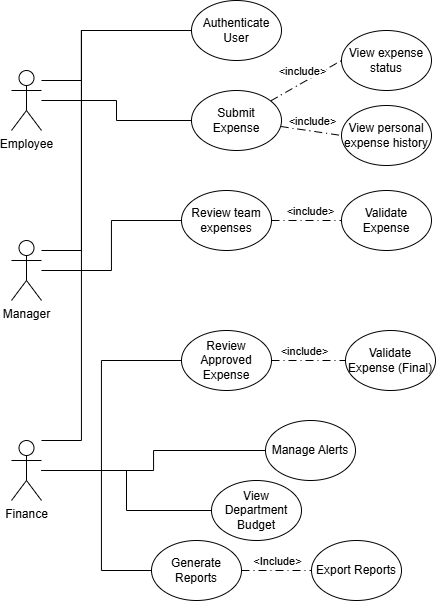

The diagram above was exported from draw.io. Its source (the exported page's mxGraphModel, read from the mxfile embedded in the PNG):
<mxGraphModel dx="1169" dy="624" grid="1" gridSize="10" guides="1" tooltips="1" connect="1" arrows="1" fold="1" page="1" pageScale="1" pageWidth="827" pageHeight="1169" math="0" shadow="0">
  <root>
    <mxCell id="0" />
    <mxCell id="1" parent="0" />
    <mxCell id="vf8zzWTUoj_WjT9ZzibQ-13" edge="1" parent="1" source="vf8zzWTUoj_WjT9ZzibQ-1" style="edgeStyle=orthogonalEdgeStyle;rounded=0;orthogonalLoop=1;jettySize=auto;html=1;entryX=0;entryY=0.5;entryDx=0;entryDy=0;endArrow=none;endFill=0;" target="vf8zzWTUoj_WjT9ZzibQ-9">
      <mxGeometry relative="1" as="geometry">
        <Array as="points">
          <mxPoint x="150" y="100" />
          <mxPoint x="150" y="50" />
        </Array>
      </mxGeometry>
    </mxCell>
    <mxCell id="vf8zzWTUoj_WjT9ZzibQ-25" edge="1" parent="1" source="vf8zzWTUoj_WjT9ZzibQ-1" style="edgeStyle=orthogonalEdgeStyle;rounded=0;orthogonalLoop=1;jettySize=auto;html=1;jumpStyle=arc;entryX=0;entryY=0.5;entryDx=0;entryDy=0;endArrow=none;endFill=0;" target="vf8zzWTUoj_WjT9ZzibQ-18">
      <mxGeometry relative="1" as="geometry">
        <mxPoint x="140" y="120" as="targetPoint" />
      </mxGeometry>
    </mxCell>
    <mxCell id="vf8zzWTUoj_WjT9ZzibQ-1" parent="1" style="shape=umlActor;verticalLabelPosition=bottom;verticalAlign=top;html=1;outlineConnect=0;" value="Employee" vertex="1">
      <mxGeometry height="60" width="30" x="80" y="90" as="geometry" />
    </mxCell>
    <mxCell id="vf8zzWTUoj_WjT9ZzibQ-14" edge="1" parent="1" source="vf8zzWTUoj_WjT9ZzibQ-2" style="edgeStyle=orthogonalEdgeStyle;rounded=0;orthogonalLoop=1;jettySize=auto;html=1;entryX=0;entryY=0.5;entryDx=0;entryDy=0;endArrow=none;endFill=0;" target="vf8zzWTUoj_WjT9ZzibQ-9">
      <mxGeometry relative="1" as="geometry">
        <Array as="points">
          <mxPoint x="150" y="270" />
          <mxPoint x="150" y="50" />
        </Array>
      </mxGeometry>
    </mxCell>
    <mxCell id="vf8zzWTUoj_WjT9ZzibQ-33" edge="1" parent="1" source="vf8zzWTUoj_WjT9ZzibQ-2" style="edgeStyle=orthogonalEdgeStyle;rounded=0;orthogonalLoop=1;jettySize=auto;html=1;entryX=0;entryY=0.5;entryDx=0;entryDy=0;endArrow=none;endFill=0;" target="vf8zzWTUoj_WjT9ZzibQ-28">
      <mxGeometry relative="1" as="geometry" />
    </mxCell>
    <mxCell id="vf8zzWTUoj_WjT9ZzibQ-2" parent="1" style="shape=umlActor;verticalLabelPosition=bottom;verticalAlign=top;html=1;outlineConnect=0;" value="Manager" vertex="1">
      <mxGeometry height="60" width="30" x="80" y="260" as="geometry" />
    </mxCell>
    <mxCell id="vf8zzWTUoj_WjT9ZzibQ-15" edge="1" parent="1" source="vf8zzWTUoj_WjT9ZzibQ-3" style="edgeStyle=orthogonalEdgeStyle;rounded=0;orthogonalLoop=1;jettySize=auto;html=1;entryX=0;entryY=0.5;entryDx=0;entryDy=0;endArrow=none;endFill=0;" target="vf8zzWTUoj_WjT9ZzibQ-9">
      <mxGeometry relative="1" as="geometry">
        <Array as="points">
          <mxPoint x="150" y="460" />
          <mxPoint x="150" y="50" />
        </Array>
      </mxGeometry>
    </mxCell>
    <mxCell id="vf8zzWTUoj_WjT9ZzibQ-41" edge="1" parent="1" source="vf8zzWTUoj_WjT9ZzibQ-3" style="edgeStyle=orthogonalEdgeStyle;rounded=0;orthogonalLoop=1;jettySize=auto;html=1;entryX=0;entryY=0.5;entryDx=0;entryDy=0;endArrow=none;endFill=0;" target="vf8zzWTUoj_WjT9ZzibQ-40">
      <mxGeometry relative="1" as="geometry">
        <Array as="points">
          <mxPoint x="170" y="490" />
          <mxPoint x="170" y="380" />
        </Array>
      </mxGeometry>
    </mxCell>
    <mxCell id="vf8zzWTUoj_WjT9ZzibQ-42" edge="1" parent="1" source="vf8zzWTUoj_WjT9ZzibQ-3" style="edgeStyle=orthogonalEdgeStyle;rounded=0;orthogonalLoop=1;jettySize=auto;html=1;entryX=0;entryY=0.5;entryDx=0;entryDy=0;endArrow=none;endFill=0;" target="vf8zzWTUoj_WjT9ZzibQ-38">
      <mxGeometry relative="1" as="geometry" />
    </mxCell>
    <mxCell id="vf8zzWTUoj_WjT9ZzibQ-43" edge="1" parent="1" source="vf8zzWTUoj_WjT9ZzibQ-3" style="edgeStyle=orthogonalEdgeStyle;rounded=0;orthogonalLoop=1;jettySize=auto;html=1;entryX=0;entryY=0.5;entryDx=0;entryDy=0;endArrow=none;endFill=0;" target="vf8zzWTUoj_WjT9ZzibQ-37">
      <mxGeometry relative="1" as="geometry" />
    </mxCell>
    <mxCell id="vf8zzWTUoj_WjT9ZzibQ-44" edge="1" parent="1" source="vf8zzWTUoj_WjT9ZzibQ-3" style="edgeStyle=orthogonalEdgeStyle;rounded=0;orthogonalLoop=1;jettySize=auto;html=1;entryX=0;entryY=0.5;entryDx=0;entryDy=0;endArrow=none;endFill=0;" target="vf8zzWTUoj_WjT9ZzibQ-35">
      <mxGeometry relative="1" as="geometry">
        <Array as="points">
          <mxPoint x="170" y="490" />
          <mxPoint x="170" y="590" />
        </Array>
      </mxGeometry>
    </mxCell>
    <mxCell id="vf8zzWTUoj_WjT9ZzibQ-3" parent="1" style="shape=umlActor;verticalLabelPosition=bottom;verticalAlign=top;html=1;outlineConnect=0;" value="Finance" vertex="1">
      <mxGeometry height="60" width="30" x="80" y="460" as="geometry" />
    </mxCell>
    <mxCell id="vf8zzWTUoj_WjT9ZzibQ-9" parent="1" style="ellipse;whiteSpace=wrap;html=1;verticalAlign=middle;" value="&lt;div&gt;&lt;span style=&quot;background-color: transparent; color: light-dark(rgb(0, 0, 0), rgb(255, 255, 255));&quot;&gt;Authenticate&lt;/span&gt;&lt;/div&gt;&lt;div&gt;User&lt;/div&gt;" vertex="1">
      <mxGeometry height="60" width="90" x="260" y="20" as="geometry" />
    </mxCell>
    <mxCell id="vf8zzWTUoj_WjT9ZzibQ-21" edge="1" parent="1" source="vf8zzWTUoj_WjT9ZzibQ-18" style="rounded=0;orthogonalLoop=1;jettySize=auto;html=1;entryX=0;entryY=0.5;entryDx=0;entryDy=0;endArrow=none;endFill=0;dashed=1;dashPattern=8 4 1 4;" target="vf8zzWTUoj_WjT9ZzibQ-19">
      <mxGeometry relative="1" as="geometry" />
    </mxCell>
    <mxCell id="vf8zzWTUoj_WjT9ZzibQ-26" connectable="0" parent="vf8zzWTUoj_WjT9ZzibQ-21" style="edgeLabel;html=1;align=center;verticalAlign=middle;resizable=0;points=[];" value="&amp;lt;include&amp;gt;" vertex="1">
      <mxGeometry relative="1" x="-0.1616" y="-3" as="geometry">
        <mxPoint y="-16" as="offset" />
      </mxGeometry>
    </mxCell>
    <mxCell id="vf8zzWTUoj_WjT9ZzibQ-22" edge="1" parent="1" source="vf8zzWTUoj_WjT9ZzibQ-18" style="rounded=0;orthogonalLoop=1;jettySize=auto;html=1;entryX=0;entryY=0.5;entryDx=0;entryDy=0;endArrow=none;endFill=0;dashed=1;dashPattern=8 4 1 4;" target="vf8zzWTUoj_WjT9ZzibQ-23">
      <mxGeometry relative="1" as="geometry">
        <mxPoint x="382.5" y="205" as="targetPoint" />
      </mxGeometry>
    </mxCell>
    <mxCell id="vf8zzWTUoj_WjT9ZzibQ-27" connectable="0" parent="vf8zzWTUoj_WjT9ZzibQ-22" style="edgeLabel;html=1;align=center;verticalAlign=middle;resizable=0;points=[];" value="&amp;lt;include&amp;gt;" vertex="1">
      <mxGeometry relative="1" x="-0.1064" y="4" as="geometry">
        <mxPoint x="4" y="-6" as="offset" />
      </mxGeometry>
    </mxCell>
    <mxCell id="vf8zzWTUoj_WjT9ZzibQ-18" parent="1" style="ellipse;whiteSpace=wrap;html=1;verticalAlign=middle;" value="&lt;div&gt;&lt;span style=&quot;background-color: transparent; color: light-dark(rgb(0, 0, 0), rgb(255, 255, 255));&quot;&gt;Submit&lt;/span&gt;&lt;/div&gt;&lt;div&gt;Expense&lt;/div&gt;" vertex="1">
      <mxGeometry height="60" width="90" x="260" y="110" as="geometry" />
    </mxCell>
    <mxCell id="vf8zzWTUoj_WjT9ZzibQ-19" parent="1" style="ellipse;whiteSpace=wrap;html=1;verticalAlign=middle;" value="&lt;div&gt;&lt;span style=&quot;background-color: transparent; color: light-dark(rgb(0, 0, 0), rgb(255, 255, 255));&quot;&gt;View expense status&lt;/span&gt;&lt;/div&gt;" vertex="1">
      <mxGeometry height="60" width="90" x="410" y="50" as="geometry" />
    </mxCell>
    <mxCell id="vf8zzWTUoj_WjT9ZzibQ-23" parent="1" style="ellipse;whiteSpace=wrap;html=1;verticalAlign=middle;" value="&lt;span style=&quot;color: light-dark(rgb(0, 0, 0), rgb(255, 255, 255)); background-color: transparent;&quot;&gt;View&amp;nbsp;&lt;/span&gt;&lt;span style=&quot;color: light-dark(rgb(0, 0, 0), rgb(255, 255, 255)); background-color: transparent;&quot;&gt;personal expense&amp;nbsp;&lt;/span&gt;&lt;span style=&quot;color: light-dark(rgb(0, 0, 0), rgb(255, 255, 255)); background-color: transparent;&quot;&gt;history&lt;/span&gt;" vertex="1">
      <mxGeometry height="60" width="90" x="410" y="125" as="geometry" />
    </mxCell>
    <mxCell id="vf8zzWTUoj_WjT9ZzibQ-32" edge="1" parent="1" source="vf8zzWTUoj_WjT9ZzibQ-28" style="edgeStyle=orthogonalEdgeStyle;rounded=0;orthogonalLoop=1;jettySize=auto;html=1;entryX=0;entryY=0.5;entryDx=0;entryDy=0;endArrow=none;endFill=0;dashed=1;dashPattern=8 4 1 4;" target="vf8zzWTUoj_WjT9ZzibQ-30">
      <mxGeometry relative="1" as="geometry" />
    </mxCell>
    <mxCell id="vf8zzWTUoj_WjT9ZzibQ-49" connectable="0" parent="vf8zzWTUoj_WjT9ZzibQ-32" style="edgeLabel;html=1;align=center;verticalAlign=middle;resizable=0;points=[];" value="&amp;lt;include&amp;gt;" vertex="1">
      <mxGeometry relative="1" x="0.1008" y="-3" as="geometry">
        <mxPoint y="-13" as="offset" />
      </mxGeometry>
    </mxCell>
    <mxCell id="vf8zzWTUoj_WjT9ZzibQ-28" parent="1" style="ellipse;whiteSpace=wrap;html=1;verticalAlign=middle;" value="Review team expenses" vertex="1">
      <mxGeometry height="60" width="90" x="250" y="210" as="geometry" />
    </mxCell>
    <mxCell id="vf8zzWTUoj_WjT9ZzibQ-30" parent="1" style="ellipse;whiteSpace=wrap;html=1;verticalAlign=middle;" value="Validate Expense" vertex="1">
      <mxGeometry height="60" width="90" x="410" y="210" as="geometry" />
    </mxCell>
    <mxCell id="vf8zzWTUoj_WjT9ZzibQ-47" edge="1" parent="1" source="vf8zzWTUoj_WjT9ZzibQ-35" style="edgeStyle=orthogonalEdgeStyle;rounded=0;orthogonalLoop=1;jettySize=auto;html=1;entryX=0;entryY=0.5;entryDx=0;entryDy=0;endArrow=none;endFill=0;dashed=1;dashPattern=8 4 1 4;" target="vf8zzWTUoj_WjT9ZzibQ-36">
      <mxGeometry relative="1" as="geometry" />
    </mxCell>
    <mxCell id="vf8zzWTUoj_WjT9ZzibQ-48" connectable="0" parent="vf8zzWTUoj_WjT9ZzibQ-47" style="edgeLabel;html=1;align=center;verticalAlign=middle;resizable=0;points=[];" value="&amp;lt;Include&amp;gt;" vertex="1">
      <mxGeometry relative="1" as="geometry">
        <mxPoint y="-10" as="offset" />
      </mxGeometry>
    </mxCell>
    <mxCell id="vf8zzWTUoj_WjT9ZzibQ-35" parent="1" style="ellipse;whiteSpace=wrap;html=1;verticalAlign=middle;" value="Generate Reports" vertex="1">
      <mxGeometry height="60" width="90" x="220" y="560" as="geometry" />
    </mxCell>
    <mxCell id="vf8zzWTUoj_WjT9ZzibQ-36" parent="1" style="ellipse;whiteSpace=wrap;html=1;verticalAlign=middle;" value="Export Reports" vertex="1">
      <mxGeometry height="60" width="90" x="380" y="560" as="geometry" />
    </mxCell>
    <mxCell id="vf8zzWTUoj_WjT9ZzibQ-37" parent="1" style="ellipse;whiteSpace=wrap;html=1;verticalAlign=middle;" value="View Department Budget" vertex="1">
      <mxGeometry height="60" width="90" x="280" y="500" as="geometry" />
    </mxCell>
    <mxCell id="vf8zzWTUoj_WjT9ZzibQ-38" parent="1" style="ellipse;whiteSpace=wrap;html=1;verticalAlign=middle;" value="Manage Alerts" vertex="1">
      <mxGeometry height="60" width="90" x="334" y="440" as="geometry" />
    </mxCell>
    <mxCell id="vf8zzWTUoj_WjT9ZzibQ-39" parent="1" style="ellipse;whiteSpace=wrap;html=1;verticalAlign=middle;" value="Validate Expense (Final)" vertex="1">
      <mxGeometry height="60" width="90" x="414" y="350" as="geometry" />
    </mxCell>
    <mxCell id="vf8zzWTUoj_WjT9ZzibQ-45" edge="1" parent="1" source="vf8zzWTUoj_WjT9ZzibQ-40" style="edgeStyle=orthogonalEdgeStyle;rounded=0;orthogonalLoop=1;jettySize=auto;html=1;exitX=1;exitY=0.5;exitDx=0;exitDy=0;entryX=0;entryY=0.5;entryDx=0;entryDy=0;endArrow=none;endFill=0;dashed=1;dashPattern=8 4 1 4;" target="vf8zzWTUoj_WjT9ZzibQ-39">
      <mxGeometry relative="1" as="geometry" />
    </mxCell>
    <mxCell id="vf8zzWTUoj_WjT9ZzibQ-46" connectable="0" parent="vf8zzWTUoj_WjT9ZzibQ-45" style="edgeLabel;html=1;align=center;verticalAlign=middle;resizable=0;points=[];" value="&amp;lt;include&amp;gt;" vertex="1">
      <mxGeometry relative="1" x="-0.049" y="-4" as="geometry">
        <mxPoint x="-3" y="-14" as="offset" />
      </mxGeometry>
    </mxCell>
    <mxCell id="vf8zzWTUoj_WjT9ZzibQ-40" parent="1" style="ellipse;whiteSpace=wrap;html=1;verticalAlign=middle;" value="Review Approved Expense" vertex="1">
      <mxGeometry height="60" width="90" x="250" y="350" as="geometry" />
    </mxCell>
  </root>
</mxGraphModel>